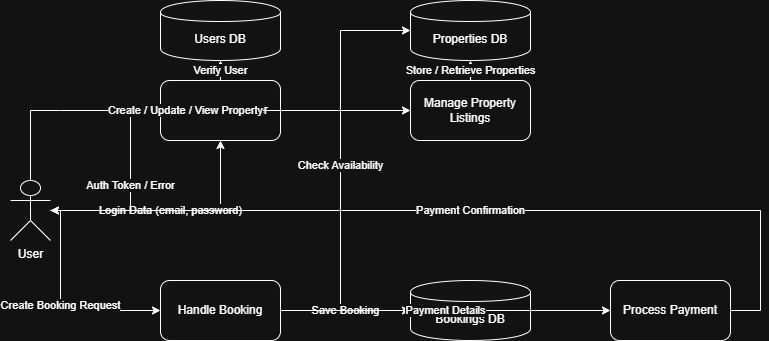

The diagram above was exported from draw.io. Its source (the exported page's mxGraphModel, read from the mxfile embedded in the PNG):
<mxGraphModel dx="1665" dy="811" grid="1" gridSize="10" guides="1" tooltips="1" connect="1" arrows="1" fold="1" page="1" pageScale="1" pageWidth="850" pageHeight="1100" math="0" shadow="0">
  <root>
    <mxCell id="0" />
    <mxCell id="1" parent="0" />
    <mxCell id="Bs7x2fmxleEiQzBzDeot-2" parent="1" style="shape=umlActor;verticalLabelPosition=bottom;verticalAlign=top;html=1;outlineConnect=0;" value="User" vertex="1">
      <mxGeometry height="60" width="40" x="70" y="220" as="geometry" />
    </mxCell>
    <mxCell id="Bs7x2fmxleEiQzBzDeot-3" parent="1" style="rounded=1;whiteSpace=wrap;html=1;" value="Authenticate User" vertex="1">
      <mxGeometry height="60" width="120" x="220" y="120" as="geometry" />
    </mxCell>
    <mxCell id="Bs7x2fmxleEiQzBzDeot-4" parent="1" style="shape=cylinder;whiteSpace=wrap;html=1;boundedLbl=1;" value="Users DB" vertex="1">
      <mxGeometry height="60" width="120" x="220" y="40" as="geometry" />
    </mxCell>
    <mxCell id="Bs7x2fmxleEiQzBzDeot-5" parent="1" style="rounded=1;whiteSpace=wrap;html=1;" value="Manage Property Listings" vertex="1">
      <mxGeometry height="60" width="120" x="470" y="120" as="geometry" />
    </mxCell>
    <mxCell id="Bs7x2fmxleEiQzBzDeot-6" parent="1" style="shape=cylinder;whiteSpace=wrap;html=1;boundedLbl=1;" value="Properties DB" vertex="1">
      <mxGeometry height="60" width="120" x="470" y="40" as="geometry" />
    </mxCell>
    <mxCell id="Bs7x2fmxleEiQzBzDeot-7" parent="1" style="rounded=1;whiteSpace=wrap;html=1;" value="Handle Booking" vertex="1">
      <mxGeometry height="60" width="120" x="220" y="320" as="geometry" />
    </mxCell>
    <mxCell id="Bs7x2fmxleEiQzBzDeot-8" parent="1" style="shape=cylinder;whiteSpace=wrap;html=1;boundedLbl=1;" value="Bookings DB" vertex="1">
      <mxGeometry height="60" width="120" x="470" y="320" as="geometry" />
    </mxCell>
    <mxCell id="Bs7x2fmxleEiQzBzDeot-9" parent="1" style="rounded=1;whiteSpace=wrap;html=1;" value="Process Payment" vertex="1">
      <mxGeometry height="60" width="120" x="670" y="320" as="geometry" />
    </mxCell>
    <mxCell id="Bs7x2fmxleEiQzBzDeot-10" edge="1" parent="1" source="Bs7x2fmxleEiQzBzDeot-2" style="endArrow=classic;html=1;rounded=0;edgeStyle=orthogonalEdgeStyle;" target="Bs7x2fmxleEiQzBzDeot-3" value="Login Data (email, password)">
      <mxGeometry relative="1" width="160" as="geometry">
        <mxPoint x="120" y="150" as="sourcePoint" />
        <mxPoint x="280" y="150" as="targetPoint" />
      </mxGeometry>
    </mxCell>
    <mxCell id="Bs7x2fmxleEiQzBzDeot-11" edge="1" parent="1" source="Bs7x2fmxleEiQzBzDeot-3" style="endArrow=classic;html=1;rounded=0;edgeStyle=orthogonalEdgeStyle;" target="Bs7x2fmxleEiQzBzDeot-4" value="Verify User">
      <mxGeometry relative="1" width="160" as="geometry">
        <mxPoint x="280" y="120" as="sourcePoint" />
        <mxPoint x="280" y="100" as="targetPoint" />
      </mxGeometry>
    </mxCell>
    <mxCell id="Bs7x2fmxleEiQzBzDeot-12" edge="1" parent="1" source="Bs7x2fmxleEiQzBzDeot-3" style="endArrow=classic;html=1;rounded=0;edgeStyle=orthogonalEdgeStyle;" target="Bs7x2fmxleEiQzBzDeot-2" value="Auth Token / Error">
      <mxGeometry relative="1" width="160" as="geometry">
        <Array as="points">
          <mxPoint x="190" y="150" />
          <mxPoint x="190" y="250" />
        </Array>
        <mxPoint x="220" y="160" as="sourcePoint" />
        <mxPoint x="110" y="250" as="targetPoint" />
      </mxGeometry>
    </mxCell>
    <mxCell id="Bs7x2fmxleEiQzBzDeot-13" edge="1" parent="1" source="Bs7x2fmxleEiQzBzDeot-2" style="endArrow=classic;html=1;rounded=0;edgeStyle=orthogonalEdgeStyle;" target="Bs7x2fmxleEiQzBzDeot-5" value="Create / Update / View Property">
      <mxGeometry relative="1" width="160" as="geometry">
        <Array as="points">
          <mxPoint x="120" y="150" />
          <mxPoint x="440" y="150" />
        </Array>
        <mxPoint x="110" y="250" as="sourcePoint" />
        <mxPoint x="470" y="150" as="targetPoint" />
      </mxGeometry>
    </mxCell>
    <mxCell id="Bs7x2fmxleEiQzBzDeot-14" edge="1" parent="1" source="Bs7x2fmxleEiQzBzDeot-5" style="endArrow=classic;html=1;rounded=0;edgeStyle=orthogonalEdgeStyle;" target="Bs7x2fmxleEiQzBzDeot-6" value="Store / Retrieve Properties">
      <mxGeometry relative="1" width="160" as="geometry">
        <mxPoint x="530" y="120" as="sourcePoint" />
        <mxPoint x="530" y="100" as="targetPoint" />
      </mxGeometry>
    </mxCell>
    <mxCell id="Bs7x2fmxleEiQzBzDeot-15" edge="1" parent="1" source="Bs7x2fmxleEiQzBzDeot-2" style="endArrow=classic;html=1;rounded=0;edgeStyle=orthogonalEdgeStyle;" target="Bs7x2fmxleEiQzBzDeot-7" value="Create Booking Request">
      <mxGeometry relative="1" width="160" as="geometry">
        <Array as="points">
          <mxPoint x="120" y="350" />
        </Array>
        <mxPoint x="110" y="250" as="sourcePoint" />
        <mxPoint x="280" y="350" as="targetPoint" />
      </mxGeometry>
    </mxCell>
    <mxCell id="Bs7x2fmxleEiQzBzDeot-16" edge="1" parent="1" source="Bs7x2fmxleEiQzBzDeot-7" style="endArrow=classic;html=1;rounded=0;edgeStyle=orthogonalEdgeStyle;" target="Bs7x2fmxleEiQzBzDeot-6" value="Check Availability">
      <mxGeometry relative="1" width="160" as="geometry">
        <Array as="points">
          <mxPoint x="400" y="350" />
          <mxPoint x="400" y="70" />
        </Array>
        <mxPoint x="340" y="350" as="sourcePoint" />
        <mxPoint x="470" y="70" as="targetPoint" />
      </mxGeometry>
    </mxCell>
    <mxCell id="Bs7x2fmxleEiQzBzDeot-17" edge="1" parent="1" source="Bs7x2fmxleEiQzBzDeot-7" style="endArrow=classic;html=1;rounded=0;edgeStyle=orthogonalEdgeStyle;" target="Bs7x2fmxleEiQzBzDeot-8" value="Save Booking">
      <mxGeometry relative="1" width="160" as="geometry">
        <mxPoint x="340" y="350" as="sourcePoint" />
        <mxPoint x="470" y="350" as="targetPoint" />
      </mxGeometry>
    </mxCell>
    <mxCell id="Bs7x2fmxleEiQzBzDeot-18" edge="1" parent="1" source="Bs7x2fmxleEiQzBzDeot-7" style="endArrow=classic;html=1;rounded=0;edgeStyle=orthogonalEdgeStyle;" target="Bs7x2fmxleEiQzBzDeot-9" value="Payment Details">
      <mxGeometry relative="1" width="160" as="geometry">
        <mxPoint x="340" y="350" as="sourcePoint" />
        <mxPoint x="670" y="350" as="targetPoint" />
      </mxGeometry>
    </mxCell>
    <mxCell id="Bs7x2fmxleEiQzBzDeot-19" edge="1" parent="1" source="Bs7x2fmxleEiQzBzDeot-9" style="endArrow=classic;html=1;rounded=0;edgeStyle=orthogonalEdgeStyle;" target="Bs7x2fmxleEiQzBzDeot-2" value="Payment Confirmation">
      <mxGeometry relative="1" width="160" as="geometry">
        <Array as="points">
          <mxPoint x="820" y="350" />
          <mxPoint x="820" y="250" />
          <mxPoint x="120" y="250" />
        </Array>
        <mxPoint x="670" y="350" as="sourcePoint" />
        <mxPoint x="110" y="250" as="targetPoint" />
      </mxGeometry>
    </mxCell>
  </root>
</mxGraphModel>